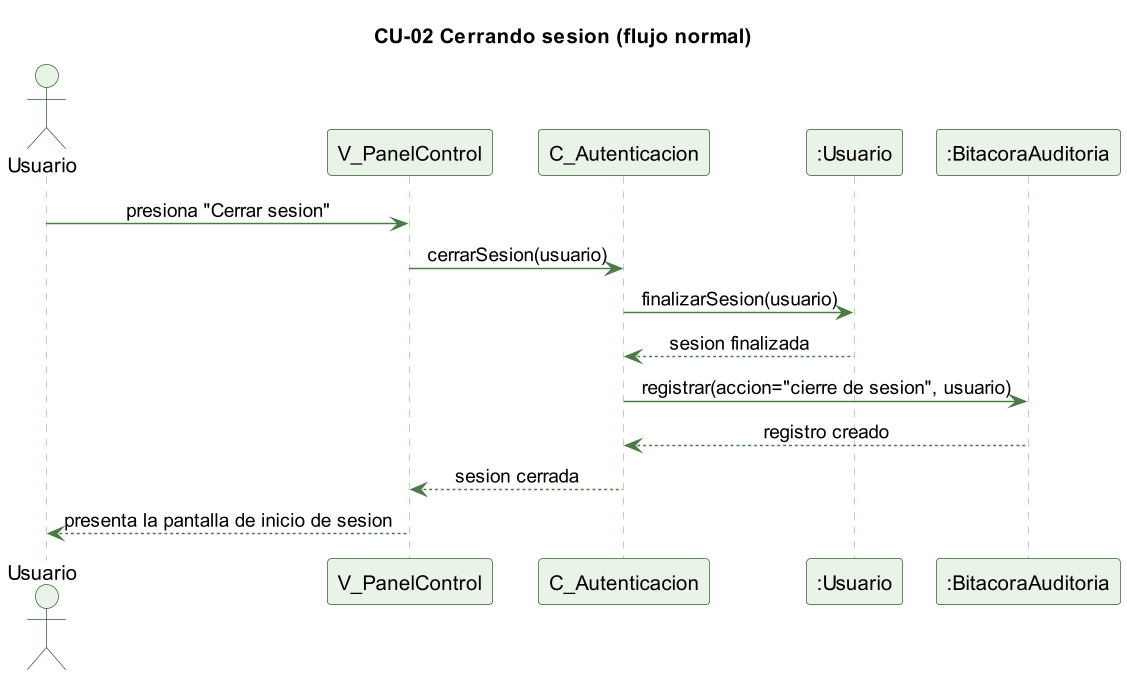

The diagram above was rendered by PlantUML. Its source (embedded in the PNG):
@startuml cu02-logout-normal
skinparamlocked dpi 140
' CU-02 Cerrando sesion - flujo normal
skinparam backgroundColor #FFFFFF
skinparam shadowing false
skinparam defaultFontName Helvetica
skinparam sequenceMessageAlign center
skinparam ParticipantBackgroundColor #EAF3E7
skinparam ParticipantBorderColor #2E5E2A
skinparam ActorBackgroundColor #EAF3E7
skinparam ActorBorderColor #2E5E2A
skinparam sequenceLifeLineBorderColor #9CC49A
skinparam ArrowColor #4B7A46

title CU-02 Cerrando sesion (flujo normal)

actor Usuario
participant "V_PanelControl" as V
participant "C_Autenticacion" as C
participant ":Usuario" as U
participant ":BitacoraAuditoria" as B

Usuario -> V : presiona "Cerrar sesion"
V -> C : cerrarSesion(usuario)
C -> U : finalizarSesion(usuario)
U --> C : sesion finalizada
C -> B : registrar(accion="cierre de sesion", usuario)
B --> C : registro creado
C --> V : sesion cerrada
V --> Usuario : presenta la pantalla de inicio de sesion

@enduml